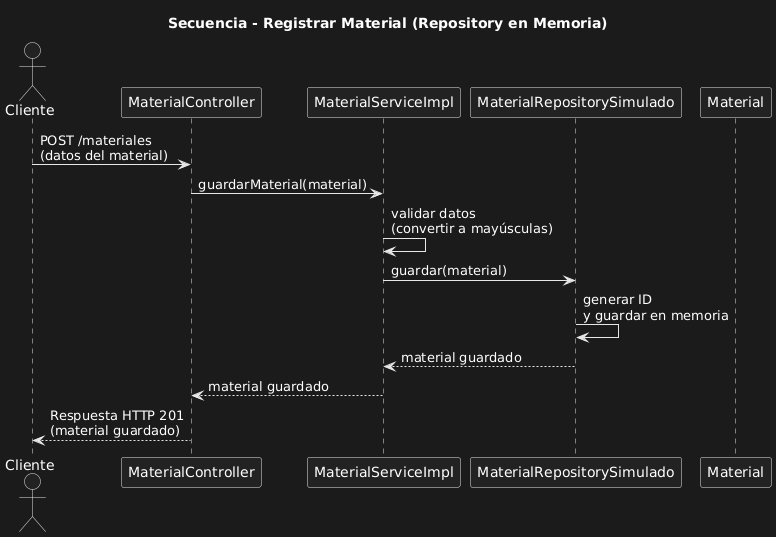

The diagram above was rendered by PlantUML. Its source (embedded in the PNG):
@startuml
title Secuencia - Registrar Material (Repository en Memoria)

actor Cliente as C
participant "MaterialController" as Controller
participant "MaterialServiceImpl" as Service
participant "MaterialRepositorySimulado" as Repository
participant "Material" as Model

C -> Controller: POST /materiales\n(datos del material)
Controller -> Service: guardarMaterial(material)
Service -> Service: validar datos\n(convertir a mayúsculas)
Service -> Repository: guardar(material)
Repository -> Repository: generar ID\ny guardar en memoria
Repository --> Service: material guardado
Service --> Controller: material guardado
Controller --> C: Respuesta HTTP 201\n(material guardado)
@enduml